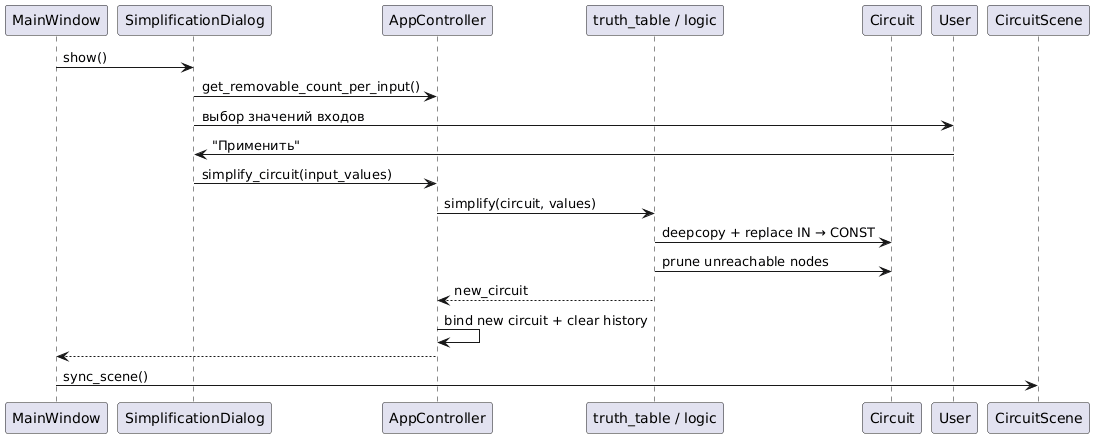

The diagram above was rendered by PlantUML. Its source (embedded in the PNG):
@startuml
participant MainWindow
participant SimplificationDialog
participant AppController
participant LogicModule as "truth_table / logic"
participant Circuit

MainWindow -> SimplificationDialog : show()
SimplificationDialog -> AppController : get_removable_count_per_input()
SimplificationDialog -> User : выбор значений входов
User -> SimplificationDialog : "Применить"
SimplificationDialog -> AppController : simplify_circuit(input_values)
AppController -> LogicModule : simplify(circuit, values)
LogicModule -> Circuit : deepcopy + replace IN → CONST
LogicModule -> Circuit : prune unreachable nodes
LogicModule --> AppController : new_circuit
AppController -> AppController : bind new circuit + clear history
AppController --> MainWindow
MainWindow -> CircuitScene : sync_scene()
@enduml